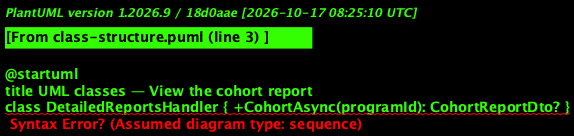

The diagram above was rendered by PlantUML. Its source (embedded in the PNG):
@startuml
title UML classes — View the cohort report
class DetailedReportsHandler { +CohortAsync(programId): CohortReportDto? }
class CohortReportDto <<record>> { ProgramId Name TrackName? Enrolled Ended RetentionRate? AttendanceRate? AtRisk? }
class CohortLearningDto <<record>> { AverageCompletion? }
class ModuleCompletionDto <<record>> { ModuleId Title Completion }
class CohortComparisonDto <<record>> { AttendanceRate? RetentionRate? AverageCompletion? }
class CohortYouthDto <<record>> { ChildId Name HasAccount Learning? AttendanceRate? CheckIns? Status }
class LearnerProgress { +ForMembership(id): LearnerProgress +TracksAsync(): TrackStatus[] }
interface IModuleGate { +OnAsync(): ModuleId[] }
DetailedReportsHandler ..> CohortReportDto
CohortReportDto *-- CohortLearningDto
CohortLearningDto *-- ModuleCompletionDto
CohortReportDto *-- CohortComparisonDto
CohortReportDto *-- CohortYouthDto
DetailedReportsHandler --> LearnerProgress
DetailedReportsHandler --> IModuleGate
@enduml